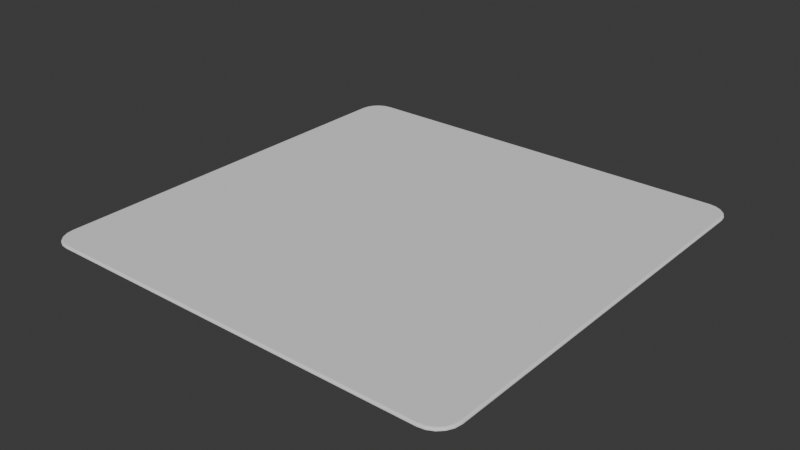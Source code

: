 # Source: Living_Room_Carpet.blend  (saved by Blender 4.5.90; exported with 4.5.12 LTS)
import bpy
from mathutils import Matrix  # noqa: F401  (used for matrix-valued properties, if any)

bpy.ops.wm.read_factory_settings(use_empty=True)
scene = bpy.context.scene
scene.name = 'Scene'

# ---- collections
col_collection = bpy.data.collections.new('Collection'); scene.collection.children.link(col_collection)

# ---- world
world_world = bpy.data.worlds.new('World'); scene.world = world_world
world_world.use_nodes = True; world_world.node_tree.nodes.clear()
_N = world_world.node_tree.nodes; _L = world_world.node_tree.links
n0 = _N.new('ShaderNodeOutputWorld'); n0.name = 'World Output'; n0.location = (200, 100)
n1 = _N.new('ShaderNodeBackground'); n1.name = 'Background'; n1.location = (-200, 100)
n1.inputs[0].default_value = (0.05088, 0.05088, 0.05088, 1.0)
_L.new(n1.outputs[0], n0.inputs[0])
n0.is_active_output = True
world_world.color = (0.05088, 0.05088, 0.05088)
world_world.sun_shadow_jitter_overblur = 0.0

# ---- meshes
me_cube_001 = bpy.data.meshes.new('Cube.001')
me_cube_001.from_pydata([(-0.9805, -0.9579, 0.0), (-0.8978, 1.0, 0.0), (-0.995, 0.9294, 0.0), (-0.9805, 0.9579, 0.0), (-0.9579, 0.9805, 0.0), (-0.9294, 0.995, 0.0), (1.0, -0.8978, 0.0), (0.8978, -1.0, 0.0), (0.9805, -0.9579, 0.0), (1.0, 0.8978, 0.0), (0.9294, 0.995, 0.0), (-0.99, -0.897, 0.01), (-1.0, -0.8978, 0.0), (-0.9931, -0.8973, 0.009511), (-0.9959, -0.8975, 0.00809), (-0.9981, -0.8977, 0.005878), (-0.9995, -0.8978, 0.00309), (-0.897, -0.99, 0.01), (-0.8978, -1.0, 0.0), (-0.8973, -0.9931, 0.009511), (-0.8975, -0.9959, 0.00809), (-0.8977, -0.9981, 0.005878), (-0.8978, -0.9995, 0.00309), (-0.9854, -0.9263, 0.01), (-0.995, -0.9294, 0.0), (-0.9883, -0.9272, 0.009511), (-0.991, -0.9281, 0.00809), (-0.9932, -0.9288, 0.005878), (-0.9945, -0.9293, 0.00309), (-0.9723, -0.9519, 0.01), (-0.9748, -0.9538, 0.009511), (-0.9771, -0.9554, 0.00809), (-0.9789, -0.9567, 0.005878), (-0.9801, -0.9576, 0.00309), (-0.9519, -0.9723, 0.01), (-0.9579, -0.9805, 0.0), (-0.9538, -0.9748, 0.009511), (-0.9554, -0.9771, 0.00809), (-0.9567, -0.9789, 0.005878), (-0.9576, -0.9801, 0.00309), (-0.9263, -0.9854, 0.01), (-0.9294, -0.995, 0.0), (-0.9272, -0.9883, 0.009511), (-0.9281, -0.991, 0.00809), (-0.9288, -0.9932, 0.005878), (-0.9293, -0.9945, 0.00309), (-0.897, 0.99, 0.01), (-0.8973, 0.9931, 0.009511), (-0.8975, 0.9959, 0.00809), (-0.8977, 0.9981, 0.005878), (-0.8978, 0.9995, 0.00309), (-0.99, 0.897, 0.01), (-1.0, 0.8978, 0.0), (-0.9931, 0.8973, 0.009511), (-0.9959, 0.8975, 0.00809), (-0.9981, 0.8977, 0.005878), (-0.9995, 0.8978, 0.00309), (-0.9263, 0.9854, 0.01), (-0.9272, 0.9883, 0.009511), (-0.9281, 0.991, 0.00809), (-0.9288, 0.9932, 0.005878), (-0.9293, 0.9945, 0.00309), (-0.9519, 0.9723, 0.01), (-0.9538, 0.9748, 0.009511), (-0.9554, 0.9771, 0.00809), (-0.9567, 0.9789, 0.005878), (-0.9576, 0.9801, 0.00309), (-0.9723, 0.9519, 0.01), (-0.9748, 0.9538, 0.009511), (-0.9771, 0.9554, 0.00809), (-0.9789, 0.9567, 0.005878), (-0.9801, 0.9576, 0.00309), (-0.9854, 0.9263, 0.01), (-0.9883, 0.9272, 0.009511), (-0.991, 0.9281, 0.00809), (-0.9932, 0.9288, 0.005878), (-0.9945, 0.9293, 0.00309), (0.897, -0.99, 0.01), (0.8973, -0.9931, 0.009511), (0.8975, -0.9959, 0.00809), (0.8977, -0.9981, 0.005878), (0.8978, -0.9995, 0.00309), (0.99, -0.897, 0.01), (0.9931, -0.8973, 0.009511), (0.9959, -0.8975, 0.00809), (0.9981, -0.8977, 0.005878), (0.9995, -0.8978, 0.00309), (0.9263, -0.9854, 0.01), (0.9294, -0.995, 0.0), (0.9272, -0.9883, 0.009511), (0.9281, -0.991, 0.00809), (0.9288, -0.9932, 0.005878), (0.9293, -0.9945, 0.00309), (0.9519, -0.9723, 0.01), (0.9579, -0.9805, 0.0), (0.9538, -0.9748, 0.009511), (0.9554, -0.9771, 0.00809), (0.9567, -0.9789, 0.005878), (0.9576, -0.9801, 0.00309), (0.9723, -0.9519, 0.01), (0.9748, -0.9538, 0.009511), (0.9771, -0.9554, 0.00809), (0.9789, -0.9567, 0.005878), (0.9801, -0.9576, 0.00309), (0.9854, -0.9263, 0.01), (0.995, -0.9294, 0.0), (0.9883, -0.9272, 0.009511), (0.991, -0.9281, 0.00809), (0.9932, -0.9288, 0.005878), (0.9945, -0.9293, 0.00309), (0.99, 0.897, 0.01), (0.9931, 0.8973, 0.009511), (0.9959, 0.8975, 0.00809), (0.9981, 0.8977, 0.005878), (0.9995, 0.8978, 0.00309), (0.897, 0.99, 0.01), (0.8978, 1.0, 0.0), (0.8973, 0.9931, 0.009511), (0.8975, 0.9959, 0.00809), (0.8977, 0.9981, 0.005878), (0.8978, 0.9995, 0.00309), (0.9854, 0.9263, 0.01), (0.995, 0.9294, 0.0), (0.9883, 0.9272, 0.009511), (0.991, 0.9281, 0.00809), (0.9932, 0.9288, 0.005878), (0.9945, 0.9293, 0.00309), (0.9723, 0.9519, 0.01), (0.9805, 0.9579, 0.0), (0.9748, 0.9538, 0.009511), (0.9771, 0.9554, 0.00809), (0.9789, 0.9567, 0.005878), (0.9801, 0.9576, 0.00309), (0.9519, 0.9723, 0.01), (0.9579, 0.9805, 0.0), (0.9538, 0.9748, 0.009511), (0.9554, 0.9771, 0.00809), (0.9567, 0.9789, 0.005878), (0.9576, 0.9801, 0.00309), (0.9263, 0.9854, 0.01), (0.9272, 0.9883, 0.009511), (0.9281, 0.991, 0.00809), (0.9288, 0.9932, 0.005878), (0.9293, 0.9945, 0.00309)], [], [(52, 2, 3, 4, 5, 1, 116, 10, 134, 128, 122, 9, 6, 105, 8, 94, 88, 7, 18, 41, 35, 0, 24, 12), (17, 40, 42, 19), (19, 42, 43, 20), (20, 43, 44, 21), (21, 44, 45, 22), (22, 45, 41, 18), (40, 34, 36, 42), (42, 36, 37, 43), (43, 37, 38, 44), (44, 38, 39, 45), (45, 39, 35, 41), (34, 29, 30, 36), (36, 30, 31, 37), (37, 31, 32, 38), (38, 32, 33, 39), (39, 33, 0, 35), (29, 23, 25, 30), (30, 25, 26, 31), (31, 26, 27, 32), (32, 27, 28, 33), (33, 28, 24, 0), (23, 11, 13, 25), (25, 13, 14, 26), (26, 14, 15, 27), (27, 15, 16, 28), (28, 16, 12, 24), (57, 46, 47, 58), (58, 47, 48, 59), (59, 48, 49, 60), (60, 49, 50, 61), (61, 50, 1, 5), (62, 57, 58, 63), (63, 58, 59, 64), (64, 59, 60, 65), (65, 60, 61, 66), (66, 61, 5, 4), (67, 62, 63, 68), (68, 63, 64, 69), (69, 64, 65, 70), (70, 65, 66, 71), (71, 66, 4, 3), (72, 67, 68, 73), (73, 68, 69, 74), (74, 69, 70, 75), (75, 70, 71, 76), (76, 71, 3, 2), (51, 72, 73, 53), (53, 73, 74, 54), (54, 74, 75, 55), (55, 75, 76, 56), (56, 76, 2, 52), (121, 110, 111, 123), (123, 111, 112, 124), (124, 112, 113, 125), (125, 113, 114, 126), (126, 114, 9, 122), (127, 121, 123, 129), (129, 123, 124, 130), (130, 124, 125, 131), (131, 125, 126, 132), (132, 126, 122, 128), (133, 127, 129, 135), (135, 129, 130, 136), (136, 130, 131, 137), (137, 131, 132, 138), (138, 132, 128, 134), (139, 133, 135, 140), (140, 135, 136, 141), (141, 136, 137, 142), (142, 137, 138, 143), (143, 138, 134, 10), (115, 139, 140, 117), (117, 140, 141, 118), (118, 141, 142, 119), (119, 142, 143, 120), (120, 143, 10, 116), (87, 77, 78, 89), (89, 78, 79, 90), (90, 79, 80, 91), (91, 80, 81, 92), (92, 81, 7, 88), (93, 87, 89, 95), (95, 89, 90, 96), (96, 90, 91, 97), (97, 91, 92, 98), (98, 92, 88, 94), (99, 93, 95, 100), (100, 95, 96, 101), (101, 96, 97, 102), (102, 97, 98, 103), (103, 98, 94, 8), (104, 99, 100, 106), (106, 100, 101, 107), (107, 101, 102, 108), (108, 102, 103, 109), (109, 103, 8, 105), (82, 104, 106, 83), (83, 106, 107, 84), (84, 107, 108, 85), (85, 108, 109, 86), (86, 109, 105, 6), (11, 51, 53, 13), (13, 53, 54, 14), (14, 54, 55, 15), (15, 55, 56, 16), (16, 56, 52, 12), (77, 17, 19, 78), (78, 19, 20, 79), (79, 20, 21, 80), (80, 21, 22, 81), (81, 22, 18, 7), (6, 9, 114, 86), (86, 114, 113, 85), (85, 113, 112, 84), (84, 112, 111, 83), (83, 111, 110, 82), (116, 1, 50, 120), (120, 50, 49, 119), (119, 49, 48, 118), (118, 48, 47, 117), (117, 47, 46, 115), (110, 121, 127, 133, 139, 115, 46, 57, 62, 67, 72, 51, 11, 23, 29, 34, 40, 17, 77, 87, 93, 99, 104, 82)])
_uv = me_cube_001.uv_layers.new(name='UVMap')
_uv.uv.foreach_set('vector', [0.4745, 3.582e-08, 0.4824, 0.00125, 0.4895, 0.004878, 0.4951, 0.01053, 0.4987, 0.01765, 0.5, 0.02554, 0.5, 0.4745, 0.4987, 0.4824, 0.4951, 0.4895, 0.4895, 0.4951, 0.4824, 0.4987, 0.4745, 0.5, 0.02554, 0.5, 0.01765, 0.4987, 0.01053, 0.4951, 0.004878, 0.4895, 0.00125, 0.4824, 2.378e-08, 0.4745, 5.768e-08, 0.02554, 0.00125, 0.01765, 0.004878, 0.01053, 0.01053, 0.004878, 0.01765, 0.00125, 0.02554, 1.928e-09, 0.0025, 0.9743, 0.003657, 0.9816, 0.002914, 0.9818, 0.001727, 0.9743, 0.001727, 0.9743, 0.002914, 0.9818, 0.002242, 0.982, 0.001031, 0.9744, 0.001031, 0.9744, 0.002242, 0.982, 0.001261, 0.9823, 1.164e-07, 0.9744, 0.5025, 0.5256, 0.5025, 0.5177, 0.5042, 0.5176, 0.5042, 0.5256, 0.5042, 0.5256, 0.5042, 0.5176, 0.505, 0.5176, 0.505, 0.5255, 0.003657, 0.9816, 0.006926, 0.988, 0.006293, 0.9884, 0.002914, 0.9818, 0.002914, 0.9818, 0.006293, 0.9884, 0.005722, 0.9889, 0.002242, 0.982, 0.002242, 0.982, 0.005722, 0.9889, 0.004888, 0.9895, 0.001261, 0.9823, 0.5025, 0.5177, 0.5025, 0.5105, 0.5042, 0.5105, 0.5042, 0.5176, 0.5042, 0.5176, 0.5042, 0.5105, 0.505, 0.5105, 0.505, 0.5176, 0.006926, 0.988, 0.01202, 0.9931, 0.01156, 0.9937, 0.006293, 0.9884, 0.006293, 0.9884, 0.01156, 0.9937, 0.01114, 0.9943, 0.005722, 0.9889, 0.005722, 0.9889, 0.01114, 0.9943, 0.01054, 0.9951, 0.004888, 0.9895, 0.5025, 0.5105, 0.5, 0.4895, 0.5017, 0.4895, 0.5042, 0.5105, 0.5042, 0.5105, 0.5017, 0.4895, 0.5025, 0.4895, 0.505, 0.5105, 0.01202, 0.9931, 0.01843, 0.9963, 0.01819, 0.9971, 0.01156, 0.9937, 0.01156, 0.9937, 0.01819, 0.9971, 0.01797, 0.9978, 0.01114, 0.9943, 0.01114, 0.9943, 0.01797, 0.9978, 0.01765, 0.9987, 0.01054, 0.9951, 0.5, 0.4895, 0.5, 0.4823, 0.5017, 0.4823, 0.5017, 0.4895, 0.5017, 0.4895, 0.5017, 0.4823, 0.5025, 0.4824, 0.5025, 0.4895, 0.01843, 0.9963, 0.02574, 0.9975, 0.02568, 0.9983, 0.01819, 0.9971, 0.01819, 0.9971, 0.02568, 0.9983, 0.02562, 0.999, 0.01797, 0.9978, 0.01797, 0.9978, 0.02562, 0.999, 0.02558, 1.0, 0.01765, 0.9987, 0.5, 0.4823, 0.5, 0.4744, 0.5017, 0.4744, 0.5017, 0.4823, 0.5017, 0.4823, 0.5017, 0.4744, 0.5025, 0.4745, 0.5025, 0.4824, 0.4963, 0.9816, 0.4975, 0.9743, 0.4983, 0.9743, 0.4971, 0.9818, 0.4971, 0.9818, 0.4983, 0.9743, 0.499, 0.9744, 0.4978, 0.982, 0.4978, 0.982, 0.499, 0.9744, 0.501, 0.9744, 0.5003, 0.9824, 0.5003, 0.9824, 0.501, 0.9744, 0.5017, 0.9744, 0.5013, 0.9824, 0.5013, 0.9824, 0.5017, 0.9744, 0.5025, 0.9745, 0.5025, 0.9824, 0.4931, 0.988, 0.4963, 0.9816, 0.4971, 0.9818, 0.4937, 0.9884, 0.4937, 0.9884, 0.4971, 0.9818, 0.4978, 0.982, 0.4943, 0.9889, 0.4943, 0.9889, 0.4978, 0.982, 0.5003, 0.9824, 0.4972, 0.9923, 0.4972, 0.9923, 0.5003, 0.9824, 0.5013, 0.9824, 0.5002, 0.9967, 0.5002, 0.9967, 0.5013, 0.9824, 0.5025, 0.9824, 0.5025, 1.0, 0.488, 0.9931, 0.4931, 0.988, 0.4937, 0.9884, 0.4884, 0.9937, 0.4884, 0.9937, 0.4937, 0.9884, 0.4943, 0.9889, 0.4889, 0.9943, 0.4889, 0.9943, 0.4943, 0.9889, 0.4972, 0.9923, 0.4895, 0.9951, 0.5, 0.01051, 0.5, 9.965e-05, 0.5017, 2.554e-05, 0.5017, 0.01052, 0.5017, 0.01052, 0.5017, 2.554e-05, 0.5025, -6.766e-09, 0.5025, 0.01053, 0.4816, 0.9963, 0.488, 0.9931, 0.4884, 0.9937, 0.4818, 0.9971, 0.4818, 0.9971, 0.4884, 0.9937, 0.4889, 0.9943, 0.482, 0.9978, 0.482, 0.9978, 0.4889, 0.9943, 0.4895, 0.9951, 0.4823, 0.9987, 0.5, 0.01765, 0.5, 0.01051, 0.5017, 0.01052, 0.5017, 0.01765, 0.5017, 0.01765, 0.5017, 0.01052, 0.5025, 0.01053, 0.5025, 0.01765, 0.4743, 0.9975, 0.4816, 0.9963, 0.4818, 0.9971, 0.4743, 0.9983, 0.4743, 0.9983, 0.4818, 0.9971, 0.482, 0.9978, 0.4744, 0.999, 0.4744, 0.999, 0.482, 0.9978, 0.4823, 0.9987, 0.4744, 1.0, 0.5, 0.02558, 0.5, 0.01765, 0.5017, 0.01765, 0.5017, 0.02555, 0.5017, 0.02555, 0.5017, 0.01765, 0.5025, 0.01765, 0.5025, 0.02554, 0.4816, 0.5037, 0.4743, 0.5025, 0.4743, 0.5017, 0.4818, 0.5029, 0.4818, 0.5029, 0.4743, 0.5017, 0.4744, 0.501, 0.482, 0.5022, 0.482, 0.5022, 0.4744, 0.501, 0.4744, 0.5, 0.4823, 0.5013, 0.5025, 0.4823, 0.5025, 0.4744, 0.5042, 0.4744, 0.5042, 0.4823, 0.5042, 0.4823, 0.5042, 0.4744, 0.505, 0.4745, 0.505, 0.4824, 0.488, 0.5069, 0.4816, 0.5037, 0.4818, 0.5029, 0.4884, 0.5063, 0.4884, 0.5063, 0.4818, 0.5029, 0.482, 0.5022, 0.4889, 0.5057, 0.4889, 0.5057, 0.482, 0.5022, 0.4823, 0.5013, 0.4895, 0.5049, 0.5025, 0.4895, 0.5025, 0.4823, 0.5042, 0.4823, 0.5042, 0.4895, 0.5042, 0.4895, 0.5042, 0.4823, 0.505, 0.4824, 0.505, 0.4895, 0.4931, 0.512, 0.488, 0.5069, 0.4884, 0.5063, 0.4937, 0.5116, 0.4937, 0.5116, 0.4884, 0.5063, 0.4889, 0.5057, 0.4943, 0.5111, 0.4943, 0.5111, 0.4889, 0.5057, 0.4895, 0.5049, 0.4972, 0.5106, 0.5, 0.5103, 0.5025, 0.4895, 0.5042, 0.4895, 0.5017, 0.5105, 0.5017, 0.5105, 0.5042, 0.4895, 0.505, 0.4895, 0.5025, 0.5105, 0.4963, 0.5184, 0.4931, 0.512, 0.4937, 0.5116, 0.4971, 0.5182, 0.4971, 0.5182, 0.4937, 0.5116, 0.4943, 0.5111, 0.4978, 0.518, 0.4978, 0.518, 0.4943, 0.5111, 0.4972, 0.5106, 0.5003, 0.5177, 0.5003, 0.5177, 0.4972, 0.5106, 0.5002, 0.5105, 0.5013, 0.5177, 0.5013, 0.5177, 0.5002, 0.5105, 0.5025, 0.5105, 0.5025, 0.5176, 0.4975, 0.5257, 0.4963, 0.5184, 0.4971, 0.5182, 0.4983, 0.5257, 0.4983, 0.5257, 0.4971, 0.5182, 0.4978, 0.518, 0.499, 0.5256, 0.499, 0.5256, 0.4978, 0.518, 0.5003, 0.5177, 0.501, 0.5256, 0.501, 0.5256, 0.5003, 0.5177, 0.5013, 0.5177, 0.5017, 0.5256, 0.5017, 0.5256, 0.5013, 0.5177, 0.5025, 0.5176, 0.5025, 0.5255, 0.003657, 0.5184, 0.0025, 0.5257, 0.001728, 0.5257, 0.002914, 0.5182, 0.002914, 0.5182, 0.001728, 0.5257, 0.001031, 0.5256, 0.002242, 0.518, 0.002242, 0.518, 0.001031, 0.5256, 1.503e-07, 0.5256, 0.001261, 0.5177, 0.5025, 0.9823, 0.5025, 0.9744, 0.5042, 0.9744, 0.5042, 0.9823, 0.5042, 0.9823, 0.5042, 0.9744, 0.505, 0.9745, 0.505, 0.9824, 0.006926, 0.512, 0.003657, 0.5184, 0.002914, 0.5182, 0.006293, 0.5116, 0.006293, 0.5116, 0.002914, 0.5182, 0.002242, 0.518, 0.005722, 0.5111, 0.005722, 0.5111, 0.002242, 0.518, 0.001261, 0.5177, 0.004888, 0.5105, 0.5025, 0.9895, 0.5025, 0.9823, 0.5042, 0.9823, 0.5042, 0.9895, 0.5042, 0.9895, 0.5042, 0.9823, 0.505, 0.9824, 0.505, 0.9895, 0.01202, 0.5069, 0.006926, 0.512, 0.006293, 0.5116, 0.01156, 0.5063, 0.01156, 0.5063, 0.006293, 0.5116, 0.005722, 0.5111, 0.01114, 0.5057, 0.01114, 0.5057, 0.005722, 0.5111, 0.004888, 0.5105, 0.01054, 0.5049, 0.5025, 0.9999, 0.5025, 0.9895, 0.5042, 0.9895, 0.5042, 1.0, 0.5042, 1.0, 0.5042, 0.9895, 0.505, 0.9895, 0.505, 1.0, 0.01843, 0.5037, 0.01202, 0.5069, 0.01156, 0.5063, 0.01819, 0.5029, 0.01819, 0.5029, 0.01156, 0.5063, 0.01114, 0.5057, 0.01797, 0.5022, 0.01797, 0.5022, 0.01114, 0.5057, 0.01054, 0.5049, 0.01765, 0.5013, 0.5025, 0.0176, 0.5025, 0.000167, 0.5042, 4.279e-05, 0.5042, 0.01764, 0.5042, 0.01764, 0.5042, 4.279e-05, 0.505, -6.577e-09, 0.505, 0.01765, 0.02574, 0.5025, 0.01843, 0.5037, 0.01819, 0.5029, 0.02568, 0.5017, 0.02568, 0.5017, 0.01819, 0.5029, 0.01797, 0.5022, 0.02562, 0.501, 0.02562, 0.501, 0.01797, 0.5022, 0.01765, 0.5013, 0.02558, 0.5, 0.5025, 0.02558, 0.5025, 0.0176, 0.5042, 0.01764, 0.5042, 0.02555, 0.5042, 0.02555, 0.5042, 0.01764, 0.505, 0.01765, 0.505, 0.02554, 0.02574, 0.9975, 0.4743, 0.9975, 0.4743, 0.9983, 0.02568, 0.9983, 0.02568, 0.9983, 0.4743, 0.9983, 0.4744, 0.999, 0.02562, 0.999, 0.02562, 0.999, 0.4744, 0.999, 0.4744, 1.0, 0.02558, 1.0, 0.5, 0.4744, 0.5, 0.02558, 0.5017, 0.02555, 0.5017, 0.4744, 0.5017, 0.4744, 0.5017, 0.02555, 0.5025, 0.02554, 0.5025, 0.4745, 0.0025, 0.5257, 0.0025, 0.9743, 0.001727, 0.9743, 0.001728, 0.5257, 0.001728, 0.5257, 0.001727, 0.9743, 0.001031, 0.9744, 0.001031, 0.5256, 0.001031, 0.5256, 0.001031, 0.9744, 1.164e-07, 0.9744, 1.503e-07, 0.5256, 0.5025, 0.9744, 0.5025, 0.5256, 0.5042, 0.5256, 0.5042, 0.9744, 0.5042, 0.9744, 0.5042, 0.5256, 0.505, 0.5255, 0.505, 0.9745, 0.505, 0.02554, 0.505, 0.4745, 0.5042, 0.4744, 0.5042, 0.02555, 0.5042, 0.02555, 0.5042, 0.4744, 0.5025, 0.4744, 0.5025, 0.02558, 0.02558, 0.5, 0.4744, 0.5, 0.4744, 0.501, 0.02562, 0.501, 0.02562, 0.501, 0.4744, 0.501, 0.4743, 0.5017, 0.02568, 0.5017, 0.02568, 0.5017, 0.4743, 0.5017, 0.4743, 0.5025, 0.02574, 0.5025, 0.5025, 0.5255, 0.5025, 0.9745, 0.5017, 0.9744, 0.5017, 0.5256, 0.5017, 0.5256, 0.5017, 0.9744, 0.501, 0.9744, 0.501, 0.5256, 0.501, 0.5256, 0.501, 0.9744, 0.499, 0.9744, 0.499, 0.5256, 0.499, 0.5256, 0.499, 0.9744, 0.4983, 0.9743, 0.4983, 0.5257, 0.4983, 0.5257, 0.4983, 0.9743, 0.4975, 0.9743, 0.4975, 0.5257, 0.4743, 0.5025, 0.4816, 0.5037, 0.488, 0.5069, 0.4931, 0.512, 0.4963, 0.5184, 0.4975, 0.5257, 0.4975, 0.9743, 0.4963, 0.9816, 0.4931, 0.988, 0.488, 0.9931, 0.4816, 0.9963, 0.4743, 0.9975, 0.02574, 0.9975, 0.01843, 0.9963, 0.01202, 0.9931, 0.006926, 0.988, 0.003657, 0.9816, 0.0025, 0.9743, 0.0025, 0.5257, 0.003657, 0.5184, 0.006926, 0.512, 0.01202, 0.5069, 0.01843, 0.5037, 0.02574, 0.5025])
me_cube_001.update()

# ---- objects
ob_cube = bpy.data.objects.new('Cube', me_cube_001)

# ---- transforms, parenting, visibility, modifiers, constraints
ob_cube.location = (0.0, 0.0, 0.0)

# ---- collection membership
col_collection.objects.link(ob_cube)

# ---- scene / render settings (as saved in the file)
scene.frame_start = 1; scene.frame_end = 250; scene.frame_set(1)
scene.render.engine = 'BLENDER_EEVEE_NEXT'
bpy.context.view_layer.update()

# ---- added for rendering (the .blend has no active camera and no usable light): camera, sun
cam_auto = bpy.data.cameras.new('AutoCamera')
cam_auto.lens = 50.0
cam_auto.sensor_width = 36.0
cam_auto.clip_end = 1000.0
ob_auto_camera = bpy.data.objects.new('AutoCamera', cam_auto)
scene.collection.objects.link(ob_auto_camera)
ob_auto_camera.location = (2.61695, -3.14034, 2.09856)
ob_auto_camera.rotation_euler = (1.09748, -7.21219e-08, 0.694738)
scene.camera = ob_auto_camera
light_auto_sun = bpy.data.lights.new('AutoSun', 'SUN')
light_auto_sun.energy = 3.0
light_auto_sun.angle = 0.0523599
ob_auto_sun = bpy.data.objects.new('AutoSun', light_auto_sun)
scene.collection.objects.link(ob_auto_sun)
ob_auto_sun.rotation_euler = (0.872665, 0.174533, 0.523599)
bpy.context.view_layer.update()
